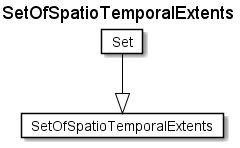

The diagram above was rendered by PlantUML. Its source (embedded in the PNG):
@startuml
Title SetOfSpatioTemporalExtents 

Card SetOfSpatioTemporalExtents #fff [
SetOfSpatioTemporalExtents
]
Card Set #fff [
Set
]
Set --|> SetOfSpatioTemporalExtents  #000 
@enduml